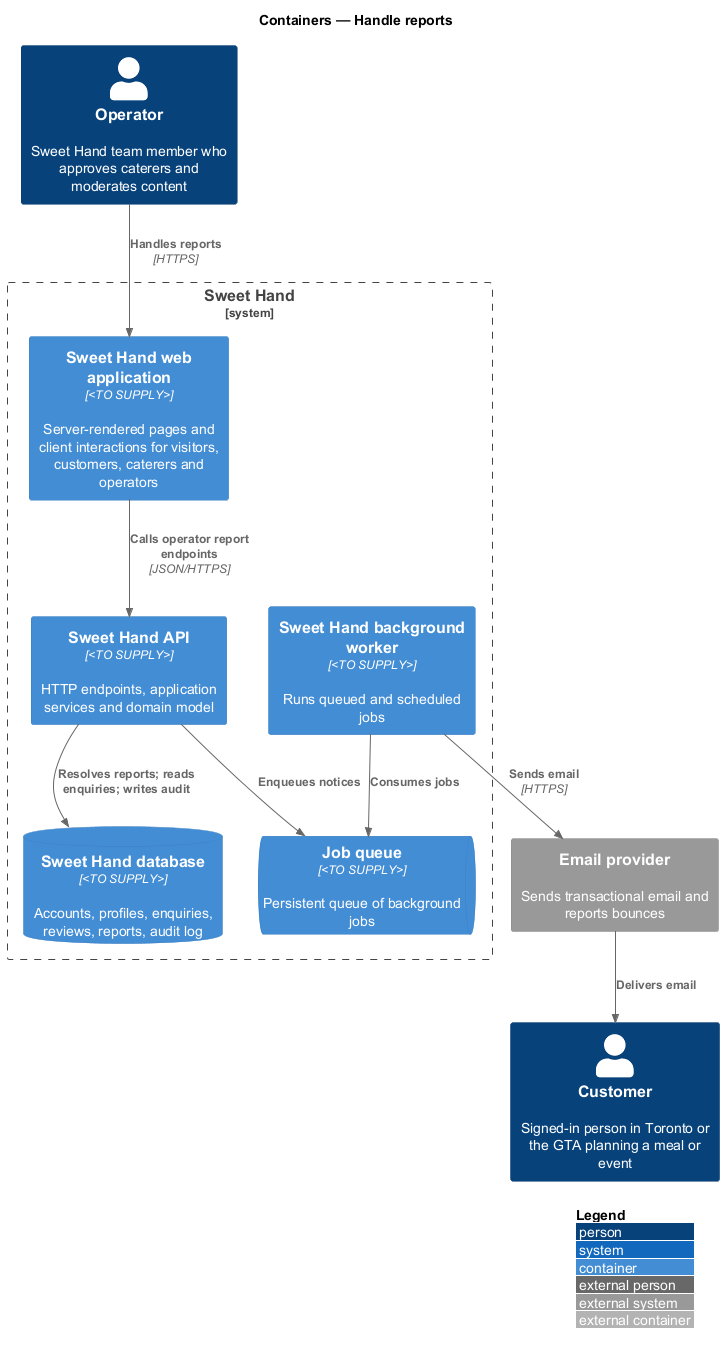

The diagram above was rendered by PlantUML. Its source (embedded in the PNG):
@startuml
!include <C4/C4_Container>
LAYOUT_WITH_LEGEND()
title Containers — Handle reports

Person(operator, "Operator", "Sweet Hand team member who approves caterers and moderates content")
Person(customer, "Customer", "Signed-in person in Toronto or the GTA planning a meal or event")
System_Boundary(sweethand, "Sweet Hand") {
  Container(web, "Sweet Hand web application", "<TO SUPPLY>", "Server-rendered pages and client interactions for visitors, customers, caterers and operators")
  Container(api, "Sweet Hand API", "<TO SUPPLY>", "HTTP endpoints, application services and domain model")
  Container(worker, "Sweet Hand background worker", "<TO SUPPLY>", "Runs queued and scheduled jobs")
  ContainerDb(db, "Sweet Hand database", "<TO SUPPLY>", "Accounts, profiles, enquiries, reviews, reports, audit log")
  ContainerQueue(queue, "Job queue", "<TO SUPPLY>", "Persistent queue of background jobs")
}
System_Ext(email, "Email provider", "Sends transactional email and reports bounces")

Rel(operator, web, "Handles reports", "HTTPS")
Rel(web, api, "Calls operator report endpoints", "JSON/HTTPS")
Rel(api, db, "Resolves reports; reads enquiries; writes audit")
Rel(api, queue, "Enqueues notices")
Rel(worker, queue, "Consumes jobs")
Rel(worker, email, "Sends email", "HTTPS")
Rel(email, customer, "Delivers email")
@enduml